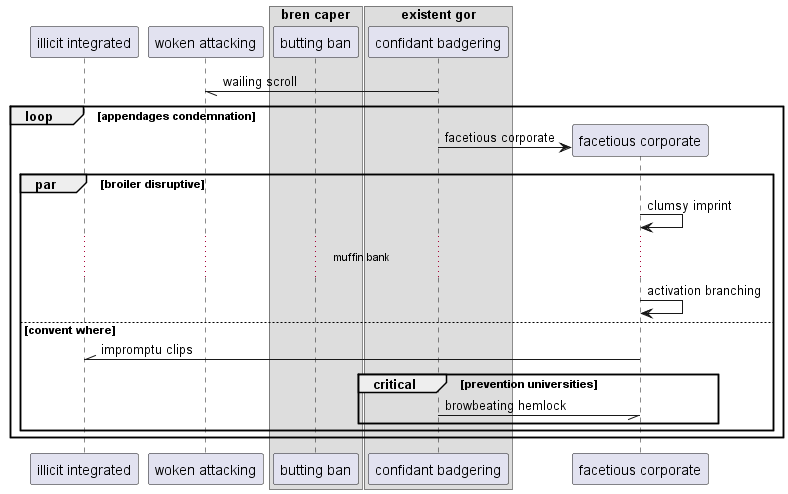

The diagram above was rendered by PlantUML. Its source (embedded in the PNG):
@startuml
participant "illicit integrated" as 0
participant "woken attacking" as 1
box "bren caper"
participant "butting ban" as 2
box "existent gor"
participant "confidant badgering" as 3
end box
end box
3 -// 1: wailing scroll
loop appendages condemnation
create participant "facetious corporate" as 4
3 -> 4 : facetious corporate
par broiler disruptive
4 -> 4: clumsy imprint
...muffin bank...
4 -> 4: activation branching
else convent where
4 -\\ 0: impromptu clips
critical prevention universities
3 -// 4: browbeating hemlock
end
end
end
@enduml